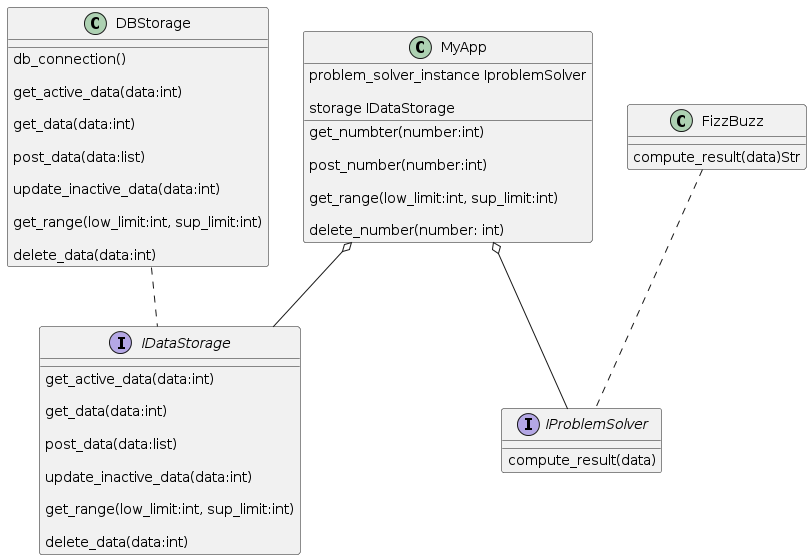

The diagram above was rendered by PlantUML. Its source (embedded in the PNG):
@startuml
Interface IDataStorage {
get_active_data(data:int)

get_data(data:int)

post_data(data:list)

update_inactive_data(data:int)

get_range(low_limit:int, sup_limit:int)

delete_data(data:int)
}

Interface IProblemSolver{
compute_result(data) 
}


Class DBStorage {

db_connection()

get_active_data(data:int)

get_data(data:int)

post_data(data:list)

update_inactive_data(data:int)

get_range(low_limit:int, sup_limit:int)

delete_data(data:int)
}


 Class MyApp{

problem_solver_instance IproblemSolver

storage IDataStorage

get_numbter(number:int)

post_number(number:int)

get_range(low_limit:int, sup_limit:int)

delete_number(number: int)

}

Class FizzBuzz{
compute_result(data)Str
}

MyApp o-- IDataStorage
DBStorage .. IDataStorage

FizzBuzz .. IProblemSolver
MyApp o-- IProblemSolver
@enduml